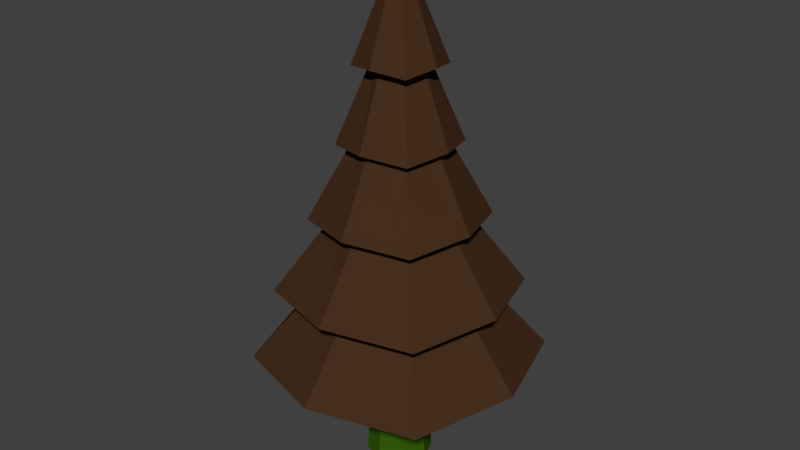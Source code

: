 # Source: tree1.blend  (saved by Blender 2.76.0; exported with 4.5.12 LTS)
import bpy
from mathutils import Matrix  # noqa: F401  (used for matrix-valued properties, if any)

bpy.ops.wm.read_factory_settings(use_empty=True)
scene = bpy.context.scene
scene.name = 'Scene'

# ---- collections
col_collection_1 = bpy.data.collections.new('Collection 1'); scene.collection.children.link(col_collection_1)

# ---- materials (node trees are filled in below, after node groups)
mat_material_001 = bpy.data.materials.new('Material.001')
mat_material_001.alpha_threshold = 0.0
mat_material_001.roughness = 0.5
mat_material_002 = bpy.data.materials.new('Material.002')
mat_material_002.alpha_threshold = 0.0
mat_material_002.roughness = 0.5

# ---- material node trees
mat_material_001.use_nodes = True; mat_material_001.node_tree.nodes.clear()
_N = mat_material_001.node_tree.nodes; _L = mat_material_001.node_tree.links
n0 = _N.new('ShaderNodeOutputMaterial'); n0.name = 'Material Output'; n0.location = (300, 300)
n1 = _N.new('ShaderNodeBsdfDiffuse'); n1.name = 'Diffuse BSDF'; n1.location = (10, 300)
n1.inputs[0].default_value = (0.06072, 0.02824, 0.01255, 1.0)
_L.new(n1.outputs[0], n0.inputs[0])
n0.is_active_output = True
mat_material_002.use_nodes = True; mat_material_002.node_tree.nodes.clear()
_N = mat_material_002.node_tree.nodes; _L = mat_material_002.node_tree.links
n0 = _N.new('ShaderNodeOutputMaterial'); n0.name = 'Material Output'; n0.location = (300, 300)
n1 = _N.new('ShaderNodeBsdfDiffuse'); n1.name = 'Diffuse BSDF'; n1.location = (10, 300)
n1.inputs[0].default_value = (0.03757, 0.1149, 0.003481, 1.0)
_L.new(n1.outputs[0], n0.inputs[0])
n0.is_active_output = True

# ---- world
world_world = bpy.data.worlds.new('World'); scene.world = world_world
world_world.color = (0.05088, 0.05088, 0.05088)
world_world.use_sun_shadow = False
world_world.sun_shadow_jitter_overblur = 0.0
world_world.cycles.sampling_method = 'MANUAL'
world_world.cycles.sample_map_resolution = 256

# ---- meshes
me_cylinder = bpy.data.meshes.new('Cylinder')
me_cylinder.from_pydata([(-4.513e-08, -0.01345, 4.119), (-0.03386, 0.0005768, 4.119), (-0.04788, 0.03443, 4.119), (-0.03386, 0.06829, 4.119), (-4.094e-08, 0.08231, 4.119), (0.03386, 0.06829, 4.119), (0.04788, 0.03443, 4.119), (0.03386, 0.0005768, 4.119), (-1.01e-07, -0.8177, -0.1469), (-8.985e-08, -0.6568, 0.7062), (-7.867e-08, -0.496, 1.559), (-6.749e-08, -0.3351, 2.412), (-5.631e-08, -0.1743, 3.266), (-0.1582, -0.1138, 3.211), (-0.2801, -0.2357, 2.358), (-0.4021, -0.3576, 1.505), (-0.524, -0.4795, 0.6517), (-0.6459, -0.6015, -0.2014), (-0.2087, 0.03443, 3.266), (-0.3696, 0.03443, 2.412), (-0.5304, 0.03443, 1.559), (-0.6912, 0.03443, 0.7062), (-0.8521, 0.03443, -0.1469), (-0.1582, 0.2026, 3.211), (-0.2801, 0.3246, 2.358), (-0.4021, 0.4465, 1.505), (-0.524, 0.5684, 0.6517), (-0.6459, 0.6903, -0.2014), (-3.806e-08, 0.2432, 3.266), (-3.518e-08, 0.404, 2.412), (-3.23e-08, 0.5648, 1.559), (-2.942e-08, 0.7257, 0.7062), (-2.654e-08, 0.8865, -0.1469), (0.1582, 0.2026, 3.211), (0.2801, 0.3246, 2.358), (0.4021, 0.4465, 1.505), (0.524, 0.5684, 0.6517), (0.6459, 0.6903, -0.2014), (0.2087, 0.03443, 3.266), (0.3696, 0.03443, 2.412), (0.5304, 0.03443, 1.559), (0.6912, 0.03443, 0.7062), (0.8521, 0.03443, -0.1469), (0.1582, -0.1138, 3.211), (0.2801, -0.2357, 2.358), (0.4021, -0.3576, 1.505), (0.524, -0.4795, 0.6517), (0.6459, -0.6015, -0.2014), (-6.236e-08, -0.4372, 3.035), (-0.3575, -0.3131, 2.981), (-0.4716, 0.03443, 3.035), (-0.3575, 0.4019, 2.981), (-2.113e-08, 0.5061, 3.035), (0.3575, 0.4019, 2.981), (0.4716, 0.03443, 3.035), (0.3575, -0.3131, 2.981), (-7.202e-08, -0.6018, 2.182), (-0.4823, -0.4379, 2.128), (-0.6363, 0.03443, 2.182), (-0.4823, 0.5267, 2.128), (-1.64e-08, 0.6707, 2.182), (0.4823, 0.5267, 2.128), (0.6363, 0.03443, 2.182), (0.4823, -0.4379, 2.128), (-8.983e-08, -0.899, 1.329), (-0.7075, -0.6631, 1.275), (-0.9334, 0.03443, 1.329), (-0.7075, 0.752, 1.275), (-8.227e-09, 0.9678, 1.329), (0.7075, 0.752, 1.275), (0.9334, 0.03443, 1.329), (0.7075, -0.6631, 1.275), (-1.177e-07, -1.27, 0.4761), (-0.9884, -0.944, 0.4216), (-1.304, 0.03443, 0.4761), (-0.9884, 1.033, 0.4216), (-3.698e-09, 1.338, 0.4761), (0.9884, 1.033, 0.4216), (1.304, 0.03443, 0.4761), (0.9884, -0.944, 0.4216), (-1.411e-07, -1.528, -0.377), (-1.184, -1.14, -0.4315), (-1.562, 0.03443, -0.377), (-1.184, 1.228, -0.4315), (-4.584e-09, 1.597, -0.377), (1.184, 1.228, -0.4315), (1.562, 0.03443, -0.377), (1.184, -1.14, -0.4315), (0.4716, 0.03443, 3.035), (0.3575, -0.3131, 2.981), (-6.236e-08, -0.4372, 3.035), (-0.4716, 0.03443, 3.035), (-0.3575, -0.3131, 2.981), (-7.202e-08, -0.6018, 2.182), (-0.4823, -0.4379, 2.128), (-0.6363, 0.03443, 2.182), (0.6363, 0.03443, 2.182), (0.4823, -0.4379, 2.128), (-8.983e-08, -0.899, 1.329), (-0.7075, -0.6631, 1.275), (-0.9334, 0.03443, 1.329), (0.9334, 0.03443, 1.329), (0.7075, -0.6631, 1.275), (-1.177e-07, -1.27, 0.4761), (-0.9884, -0.944, 0.4216), (-1.304, 0.03443, 0.4761), (1.304, 0.03443, 0.4761), (0.9884, -0.944, 0.4216), (-1.411e-07, -1.528, -0.377), (-1.184, -1.14, -0.4315), (-1.562, 0.03443, -0.377), (1.562, 0.03443, -0.377), (1.184, -1.14, -0.4315), (-0.003772, 0.4154, -1.792), (-0.003772, 0.4154, 0.2081), (0.266, 0.3036, -1.792), (0.266, 0.3036, 0.2081), (0.3777, 0.03384, -1.792), (0.3777, 0.03384, 0.2081), (0.266, -0.2359, -1.792), (0.266, -0.2359, 0.2081), (-0.003772, -0.3477, -1.792), (-0.003772, -0.3477, 0.2081), (-0.2735, -0.2359, -1.792), (-0.2735, -0.2359, 0.2081), (-0.3853, 0.03384, -1.792), (-0.3853, 0.03384, 0.2081), (-0.2735, 0.3036, -1.792), (-0.2735, 0.3036, 0.2081), (-0.003772, 0.3508, -0.7919), (0.2203, 0.258, -0.7919), (0.3132, 0.03384, -0.7919), (0.2203, -0.1903, -0.7919), (-0.003772, -0.2831, -0.7919), (-0.2279, -0.1903, -0.7919), (-0.3207, 0.03384, -0.7919), (-0.2279, 0.258, -0.7919)], [], [(90, 0, 1, 92), (92, 1, 2, 91), (91, 2, 3, 51), (51, 3, 4, 52), (52, 4, 5, 53), (53, 5, 6, 88), (1, 0, 7, 6, 5, 4, 3, 2), (89, 7, 0, 90), (88, 6, 7, 89), (111, 41, 46, 112), (106, 40, 45, 107), (101, 39, 44, 102), (96, 38, 43, 97), (112, 46, 9, 108), (107, 45, 10, 103), (102, 44, 11, 98), (97, 43, 12, 93), (85, 36, 41, 111), (77, 35, 40, 106), (69, 34, 39, 101), (61, 33, 38, 96), (84, 31, 36, 85), (76, 30, 35, 77), (68, 29, 34, 69), (60, 28, 33, 61), (83, 26, 31, 84), (75, 25, 30, 76), (67, 24, 29, 68), (59, 23, 28, 60), (110, 21, 26, 83), (105, 20, 25, 75), (100, 19, 24, 67), (95, 18, 23, 59), (109, 16, 21, 110), (104, 15, 20, 105), (99, 14, 19, 100), (94, 13, 18, 95), (42, 47, 8, 17, 22, 27, 32, 37), (108, 9, 16, 109), (103, 10, 15, 104), (98, 11, 14, 99), (93, 12, 13, 94), (38, 54, 55, 43), (43, 55, 48, 12), (33, 53, 54, 38), (28, 52, 53, 33), (23, 51, 52, 28), (18, 50, 51, 23), (13, 49, 50, 18), (12, 48, 49, 13), (11, 56, 57, 14), (14, 57, 58, 19), (19, 58, 59, 24), (24, 59, 60, 29), (29, 60, 61, 34), (34, 61, 62, 39), (44, 63, 56, 11), (39, 62, 63, 44), (10, 64, 65, 15), (15, 65, 66, 20), (20, 66, 67, 25), (25, 67, 68, 30), (30, 68, 69, 35), (35, 69, 70, 40), (45, 71, 64, 10), (40, 70, 71, 45), (9, 72, 73, 16), (16, 73, 74, 21), (21, 74, 75, 26), (26, 75, 76, 31), (31, 76, 77, 36), (36, 77, 78, 41), (46, 79, 72, 9), (41, 78, 79, 46), (8, 80, 81, 17), (17, 81, 82, 22), (22, 82, 83, 27), (27, 83, 84, 32), (32, 84, 85, 37), (37, 85, 86, 42), (47, 87, 80, 8), (42, 86, 87, 47), (129, 114, 116, 130), (130, 116, 118, 131), (131, 118, 120, 132), (132, 120, 122, 133), (133, 122, 124, 134), (134, 124, 126, 135), (136, 128, 114, 129), (135, 126, 128, 136), (113, 115, 117, 119, 121, 123, 125, 127), (125, 135, 136, 127), (127, 136, 129, 113), (123, 134, 135, 125), (121, 133, 134, 123), (119, 132, 133, 121), (117, 131, 132, 119), (115, 130, 131, 117), (113, 129, 130, 115)])
me_cylinder.polygons.foreach_set('material_index', [0, 0, 0, 0, 0, 0, 0, 0, 0, 0, 0, 0, 0, 0, 0, 0, 0, 0, 0, 0, 0, 0, 0, 0, 0, 0, 0, 0, 0, 0, 0, 0, 0, 0, 0, 0, 0, 0, 0, 0, 0, 0, 0, 0, 0, 0, 0, 0, 0, 0, 0, 0, 0, 0, 0, 0, 0, 0, 0, 0, 0, 0, 0, 0, 0, 0, 0, 0, 0, 0, 0, 0, 0, 0, 0, 0, 0, 0, 0, 0, 0, 0, 1, 1, 1, 1, 1, 1, 1, 1, 1, 1, 1, 1, 1, 1, 1, 1, 1])
me_cylinder.materials.append(mat_material_001)
me_cylinder.materials.append(mat_material_002)
me_cylinder.use_remesh_preserve_volume = False
me_cylinder.use_remesh_preserve_attributes = False
me_cylinder.use_mirror_vertex_groups = False
me_cylinder.update()

# ---- objects
ob_cylinder = bpy.data.objects.new('Cylinder', me_cylinder)

# ---- transforms, parenting, visibility, modifiers, constraints
ob_cylinder.location = (0.0, 0.0, 0.0)
ob_cylinder.lineart.crease_threshold = 0.0

# ---- collection membership
col_collection_1.objects.link(ob_cylinder)

# ---- scene / render settings (as saved in the file)
scene.frame_start = 1; scene.frame_end = 250; scene.frame_set(1)
scene.render.engine = 'CYCLES'
scene.render.resolution_percentage = 50
scene.render.dither_intensity = 0.0
scene.cycles.use_denoising = False
scene.cycles.samples = 10
scene.cycles.sampling_pattern = 'TABULATED_SOBOL'
scene.cycles.light_sampling_threshold = 0.0
scene.cycles.use_adaptive_sampling = False
scene.cycles.use_light_tree = False
scene.cycles.blur_glossy = 0.0
scene.cycles.pixel_filter_type = 'GAUSSIAN'
scene.cycles.sample_clamp_indirect = 0.0
scene.view_settings.view_transform = 'Standard'
bpy.context.view_layer.update()

# ---- added for rendering (the .blend has no active camera and no usable light): camera, sun
cam_auto = bpy.data.cameras.new('AutoCamera')
cam_auto.lens = 50.0
cam_auto.sensor_width = 36.0
cam_auto.clip_end = 1000.0
ob_auto_camera = bpy.data.objects.new('AutoCamera', cam_auto)
scene.collection.objects.link(ob_auto_camera)
ob_auto_camera.location = (6.82758, -8.15866, 6.62543)
ob_auto_camera.rotation_euler = (1.09748, -7.21219e-08, 0.694738)
scene.camera = ob_auto_camera
light_auto_sun = bpy.data.lights.new('AutoSun', 'SUN')
light_auto_sun.energy = 3.0
light_auto_sun.angle = 0.0523599
ob_auto_sun = bpy.data.objects.new('AutoSun', light_auto_sun)
scene.collection.objects.link(ob_auto_sun)
ob_auto_sun.rotation_euler = (0.872665, 0.174533, 0.523599)
bpy.context.view_layer.update()
